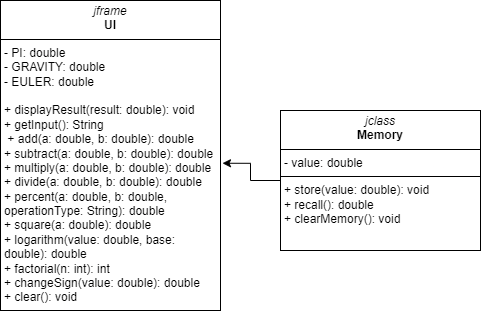

The diagram above was exported from draw.io. Its source (the exported page's mxGraphModel, read from the mxfile embedded in the PNG):
<mxGraphModel dx="776" dy="449" grid="1" gridSize="10" guides="1" tooltips="1" connect="1" arrows="1" fold="1" page="1" pageScale="1" pageWidth="850" pageHeight="1100" math="0" shadow="0">
  <root>
    <mxCell id="0" />
    <mxCell id="1" parent="0" />
    <mxCell id="atmKu6CMrs6RSaeCRc83-2" value="&lt;p style=&quot;margin:0px;margin-top:4px;text-align:center;&quot;&gt;&lt;i&gt;jclass&lt;/i&gt;&lt;br&gt;&lt;b&gt;Memory&lt;/b&gt;&lt;/p&gt;&lt;hr size=&quot;1&quot; style=&quot;border-style:solid;&quot;&gt;&lt;p style=&quot;margin:0px;margin-left:4px;&quot;&gt;- value: double&lt;/p&gt;&lt;hr size=&quot;1&quot; style=&quot;border-style:solid;&quot;&gt;&lt;p style=&quot;margin:0px;margin-left:4px;&quot;&gt;+&amp;nbsp;&lt;span style=&quot;background-color: initial;&quot;&gt;store(value: double): void&amp;nbsp;&lt;/span&gt;&lt;/p&gt;&lt;p style=&quot;margin:0px;margin-left:4px;&quot;&gt;&lt;span style=&quot;background-color: initial;&quot;&gt;+ recall(): double&lt;/span&gt;&lt;/p&gt;&lt;p style=&quot;margin:0px;margin-left:4px;&quot;&gt;&lt;span style=&quot;background-color: initial;&quot;&gt;+ clearMemory(): void&lt;/span&gt;&lt;br&gt;&lt;/p&gt;" style="verticalAlign=top;align=left;overflow=fill;html=1;whiteSpace=wrap;" parent="1" vertex="1">
      <mxGeometry x="340" y="210" width="200" height="140" as="geometry" />
    </mxCell>
    <mxCell id="atmKu6CMrs6RSaeCRc83-4" value="&lt;p style=&quot;margin:0px;margin-top:4px;text-align:center;&quot;&gt;&lt;i&gt;jframe&lt;/i&gt;&lt;br&gt;&lt;b&gt;UI&lt;/b&gt;&lt;/p&gt;&lt;hr size=&quot;1&quot; style=&quot;border-style:solid;&quot;&gt;&lt;p style=&quot;margin:0px;margin-left:4px;&quot;&gt;&lt;/p&gt;&lt;p style=&quot;margin:0px;margin-left:4px;&quot;&gt;- PI: double&amp;nbsp;&lt;/p&gt;&lt;p style=&quot;margin:0px;margin-left:4px;&quot;&gt;- GRAVITY: double&lt;/p&gt;&lt;p style=&quot;margin:0px;margin-left:4px;&quot;&gt;- EULER: double&amp;nbsp;&lt;/p&gt;&lt;p style=&quot;margin:0px;margin-left:4px;&quot;&gt;&lt;br&gt;&lt;/p&gt;&lt;p style=&quot;margin:0px;margin-left:4px;&quot;&gt;+ displayResult(result: double): void&lt;/p&gt;&lt;p style=&quot;margin:0px;margin-left:4px;&quot;&gt;+ getInput(): String&lt;/p&gt;&lt;p style=&quot;margin:0px;margin-left:4px;&quot;&gt;&amp;nbsp;+ add(a: double, b: double): double  &lt;br&gt;&lt;/p&gt;&lt;p style=&quot;margin:0px;margin-left:4px;&quot;&gt;+ subtract(a: double, b: double): double&lt;br&gt;&lt;/p&gt;&lt;p style=&quot;margin:0px;margin-left:4px;&quot;&gt;+ multiply(a: double, b: double): double&amp;nbsp;&lt;/p&gt;&lt;p style=&quot;margin:0px;margin-left:4px;&quot;&gt;+ divide(a: double, b: double): double&amp;nbsp;&lt;/p&gt;&lt;p style=&quot;margin:0px;margin-left:4px;&quot;&gt;+ percent(a: double, b: double, operationType: String): double&lt;/p&gt;&lt;p style=&quot;margin:0px;margin-left:4px;&quot;&gt;+ square(a: double): double&amp;nbsp;&lt;/p&gt;&lt;p style=&quot;margin:0px;margin-left:4px;&quot;&gt;+ logarithm(value: double, base: double): double&lt;br&gt;&lt;/p&gt;&lt;p style=&quot;margin:0px;margin-left:4px;&quot;&gt;+ factorial(n: int): int&lt;br&gt;&lt;/p&gt;&lt;p style=&quot;margin:0px;margin-left:4px;&quot;&gt;+ changeSign(value: double): double&lt;/p&gt;&lt;p style=&quot;margin:0px;margin-left:4px;&quot;&gt;+ clear(): void     &amp;nbsp;&lt;br&gt;&lt;/p&gt;" style="verticalAlign=top;align=left;overflow=fill;html=1;whiteSpace=wrap;" parent="1" vertex="1">
      <mxGeometry x="60" y="100" width="220" height="310" as="geometry" />
    </mxCell>
    <mxCell id="onLEYW753XLo_GdNLIuN-1" style="edgeStyle=orthogonalEdgeStyle;rounded=0;orthogonalLoop=1;jettySize=auto;html=1;entryX=1.009;entryY=0.525;entryDx=0;entryDy=0;entryPerimeter=0;" edge="1" parent="1" source="atmKu6CMrs6RSaeCRc83-2" target="atmKu6CMrs6RSaeCRc83-4">
      <mxGeometry relative="1" as="geometry" />
    </mxCell>
  </root>
</mxGraphModel>